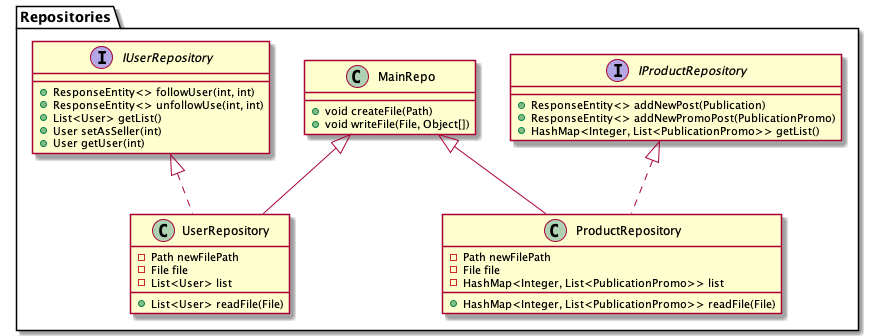

The diagram above was rendered by PlantUML. Its source (embedded in the PNG):
@startuml

package Repositories <<Folder>> {
    
    class MainRepo {
        + void createFile(Path)
        + void writeFile(File, Object[])
    }

    class ProductRepository extends MainRepo implements IProductRepository{
        - Path newFilePath
        - File file
        - HashMap<Integer, List<PublicationPromo>> list
        + HashMap<Integer, List<PublicationPromo>> readFile(File)
    }

    class UserRepository extends MainRepo implements IUserRepository{
        - Path newFilePath
        - File file
        - List<User> list
        + List<User> readFile(File)
    }

    interface IProductRepository {
       + ResponseEntity<> addNewPost(Publication)
       + ResponseEntity<> addNewPromoPost(PublicationPromo)
       + HashMap<Integer, List<PublicationPromo>> getList()
    }

    interface IUserRepository {
        + ResponseEntity<> followUser(int, int)
        + ResponseEntity<> unfollowUse(int, int)
        + List<User> getList()
        + User setAsSeller(int)
        + User getUser(int)
    }
}

@enduml